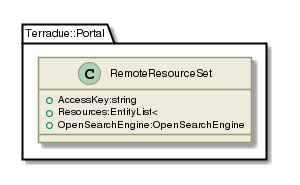

The diagram above was rendered by PlantUML. Its source (embedded in the PNG):
@startuml

skinparam backgroundColor #FFFFFF


skinparam sequence {

        ActorBorderColor #000000
   
        ArrowColor #919871 
        ArrowFontSize 8
        ArrowFontStyle plain
        ArrowFontName Arial
        
        LifeLineBorderColor #919871
        LifeLineBackgroundColor #EEEBDC

        ParticipantBorderColor #919871
        ParticipantBackgroundColor #EEEBDC
        ParticipantFontName Arial
        ParticipantFontSize 10
        ParticipantFontColor #000000

        ActorBackgroundColor #EEEBDC
        ActorFontColor #000000
        ActorFontSize 10
        ActorFontName Arial
         
}

skinparam class {

	ArrowFontColor #000000
	ArrowFontSize 10
	ArrowFontStyle plain
	ArrowFontName Arial
	
	AttributeFontColor #000000
	AttributeFontSize 10
	AttributeIconSize 11
	AttributeFontStyle plain
	AttributeFontName Arial

	FontColor #000000
	FontSize 11
	FontStyle plain
	FontName Arial

	StereotypeFontColor #000000
	StereotypeFontSize 10
	StereotypeFontStyle plain
	StereotypeFontName Arial

	BackgroundColor #EEEBDC
 	ArrowColor #919871
 	BorderColor #919871
 	
 }
 
skinparam component {
 
	FontSize 11 
 	BackgroundColor #EEEBDC
 	InterfaceBackgroundColor white
	InterfaceBorderColor black
 	BorderColor #919871
	ArrowColor black
 	ArrowFontColor #777777
 	FontName Arial
 	ArrowFontName Arial
	
	

}

skinparam package {
	FontColor black
	FontSize 11
	FontStyle plain
	FontName Arial
}

skinparam state {
	BackgroundColor #EEEBDC
	BorderColor #919871
	ArrowColor  black
	

	FontColor black
	FontSize 11
	FontStyle plain
	FontName Arial

	ArrowFontColor black
	ArrowFontSize 11
	ArrowFontStyle plain
	ArrowFontName Arial
	AttributeFontColor black
	AttributeFontSize 11
	AttributeFontStyle plain
	AttributeFontName Arial
	
}

skinparam activity {
	
	ArrowColor black
	BackgroundColor #EEEBDC
	BorderColor #919871
	StartColor black
	EndColor black
	BarColor #919871
	
	FontColor black
	FontSize 11
	FontStyle plain
	FontName Arial

	ArrowFontColor black
	ArrowFontSize 11
	ArrowFontStyle plain
	ArrowFontName Arial

}

skinparam usecase {
	
	BackgroundColor #EEEBDC
 	InterfaceBackgroundColor white
	InterfaceBorderColor black
 	BorderColor #919871
	ArrowColor black
	ActorBorderColor #919871
	ActorFontName Courier

}
skinparam backgroundColor #FFFFFF
skinparam componentStyle uml2
set namespaceSeparator ::
class Terradue::Portal::RemoteResourceSet {
[[../information/classes/class_terradue_1_1_portal_1_1_remote_resource_set.html]]
 +AccessKey:string
 +Resources:EntityList< 
 +OpenSearchEngine:OpenSearchEngine
}

@enduml